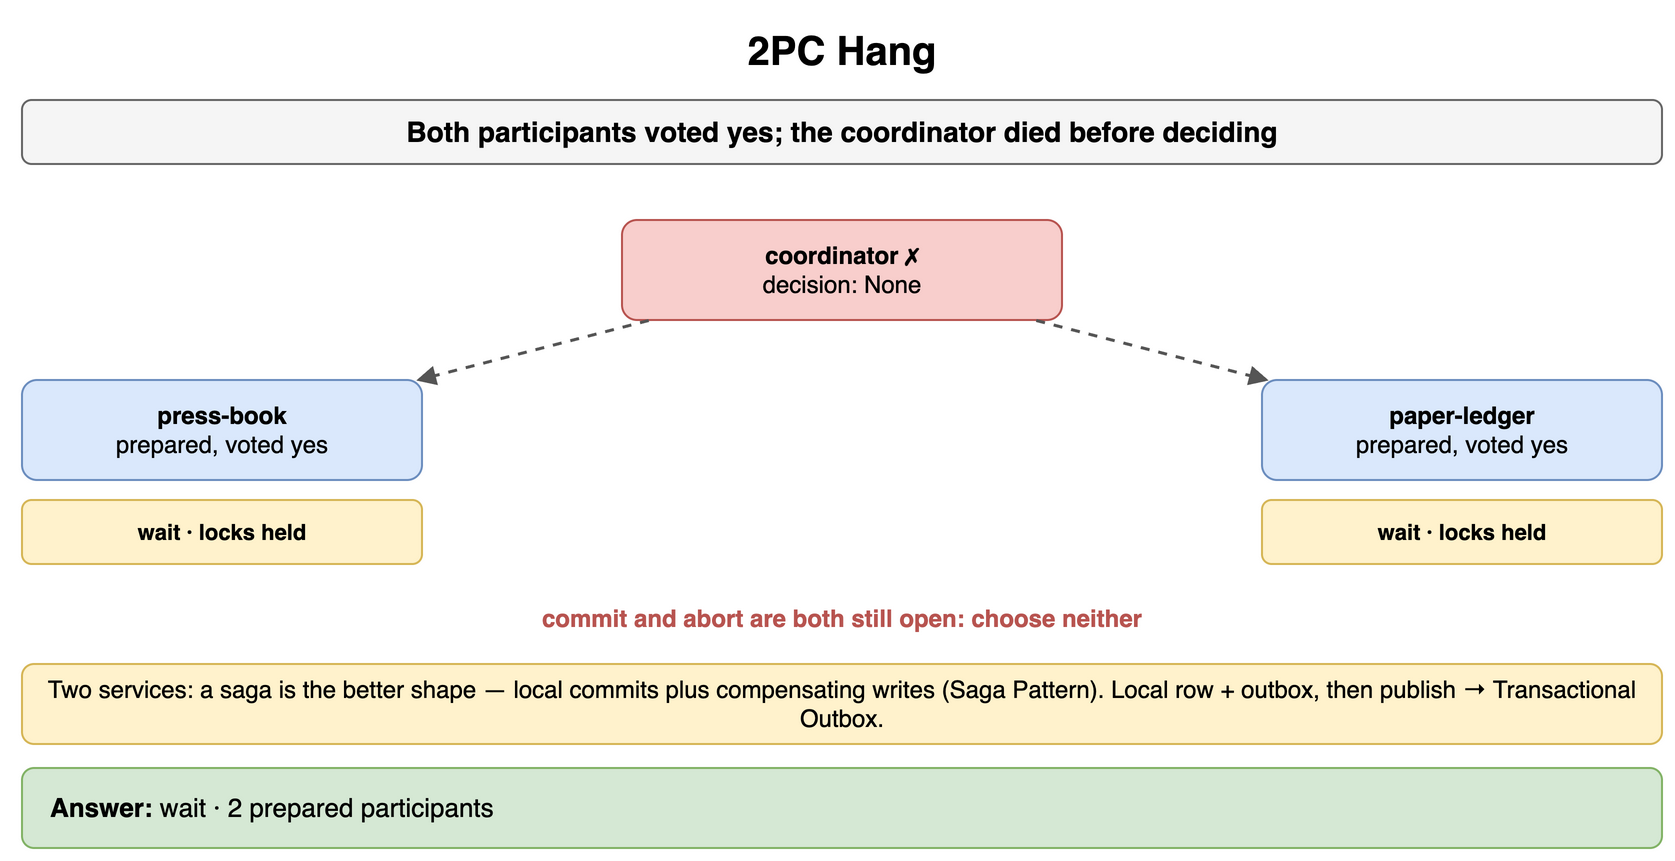

The diagram above was exported from draw.io. Its source (the exported page's mxGraphModel, read from the mxfile embedded in the PNG):
<mxGraphModel dx="900" dy="438" grid="1" gridSize="10" guides="1" tooltips="1" connect="1" arrows="1" fold="1" page="1" pageScale="1" pageWidth="900" pageHeight="438" math="0" shadow="0">
  <root>
    <mxCell id="0" />
    <mxCell id="1" parent="0" />
    <mxCell id="f1" value="2PC Hang" style="text;html=1;align=center;verticalAlign=middle;whiteSpace=wrap;fontSize=20;fontStyle=1;" vertex="1" parent="1">
      <mxGeometry x="40" y="10" width="820" height="30" as="geometry" />
    </mxCell>
    <mxCell id="f2" value="Both participants voted yes; the coordinator died before deciding" style="rounded=1;whiteSpace=wrap;html=1;fillColor=#f5f5f5;strokeColor=#666666;fontStyle=1;fontSize=14;" vertex="1" parent="1">
      <mxGeometry x="40" y="50" width="820" height="32" as="geometry" />
    </mxCell>
    <mxCell id="f3" value="coordinator ✗&lt;br&gt;&lt;span style='font-weight:normal'&gt;decision: None&lt;/span&gt;" style="rounded=1;whiteSpace=wrap;html=1;fillColor=#f8cecc;strokeColor=#b85450;fontSize=12;align=center;fontStyle=1;" vertex="1" parent="1">
      <mxGeometry x="340" y="110" width="220" height="50" as="geometry" />
    </mxCell>
    <mxCell id="f4" value="press-book&lt;br&gt;&lt;span style='font-weight:normal'&gt;prepared, voted yes&lt;/span&gt;" style="rounded=1;whiteSpace=wrap;html=1;fillColor=#dae8fc;strokeColor=#6c8ebf;fontSize=12;align=center;fontStyle=1;" vertex="1" parent="1">
      <mxGeometry x="40" y="190" width="200" height="50" as="geometry" />
    </mxCell>
    <mxCell id="f5" value="" style="endArrow=block;endSize=6;html=1;strokeWidth=1.5;strokeColor=#555555;fontSize=11;labelBackgroundColor=#ffffff;dashed=1;" edge="1" parent="1" source="f3" target="f4">
      <mxGeometry relative="1" as="geometry" />
    </mxCell>
    <mxCell id="f6" value="wait · locks held" style="rounded=1;whiteSpace=wrap;html=1;fillColor=#fff2cc;strokeColor=#d6b656;fontSize=11;align=center;fontStyle=1;" vertex="1" parent="1">
      <mxGeometry x="40" y="250" width="200" height="32" as="geometry" />
    </mxCell>
    <mxCell id="f7" value="paper-ledger&lt;br&gt;&lt;span style='font-weight:normal'&gt;prepared, voted yes&lt;/span&gt;" style="rounded=1;whiteSpace=wrap;html=1;fillColor=#dae8fc;strokeColor=#6c8ebf;fontSize=12;align=center;fontStyle=1;" vertex="1" parent="1">
      <mxGeometry x="660" y="190" width="200" height="50" as="geometry" />
    </mxCell>
    <mxCell id="f8" value="" style="endArrow=block;endSize=6;html=1;strokeWidth=1.5;strokeColor=#555555;fontSize=11;labelBackgroundColor=#ffffff;dashed=1;" edge="1" parent="1" source="f3" target="f7">
      <mxGeometry relative="1" as="geometry" />
    </mxCell>
    <mxCell id="f9" value="wait · locks held" style="rounded=1;whiteSpace=wrap;html=1;fillColor=#fff2cc;strokeColor=#d6b656;fontSize=11;align=center;fontStyle=1;" vertex="1" parent="1">
      <mxGeometry x="660" y="250" width="200" height="32" as="geometry" />
    </mxCell>
    <mxCell id="f10" value="commit and abort are both still open: choose neither" style="text;html=1;whiteSpace=wrap;fontSize=11;align=center;verticalAlign=middle;fontSize=12;fontColor=#b85450;fontStyle=1;" vertex="1" parent="1">
      <mxGeometry x="240" y="300" width="420" height="18" as="geometry" />
    </mxCell>
    <mxCell id="f11" value="Two services: a saga is the better shape — local commits plus compensating writes (Saga Pattern). Local row + outbox, then publish → Transactional Outbox." style="rounded=1;whiteSpace=wrap;html=1;fillColor=#fff2cc;strokeColor=#d6b656;fontSize=12;align=center;" vertex="1" parent="1">
      <mxGeometry x="40" y="332" width="820" height="40" as="geometry" />
    </mxCell>
    <mxCell id="f12" value="&lt;b&gt;Answer:&lt;/b&gt; wait · 2 prepared participants" style="rounded=1;whiteSpace=wrap;html=1;fillColor=#d5e8d4;strokeColor=#82b366;fontSize=13;align=left;spacingLeft=12;" vertex="1" parent="1">
      <mxGeometry x="40" y="384" width="820" height="40" as="geometry" />
    </mxCell>
  </root>
</mxGraphModel>